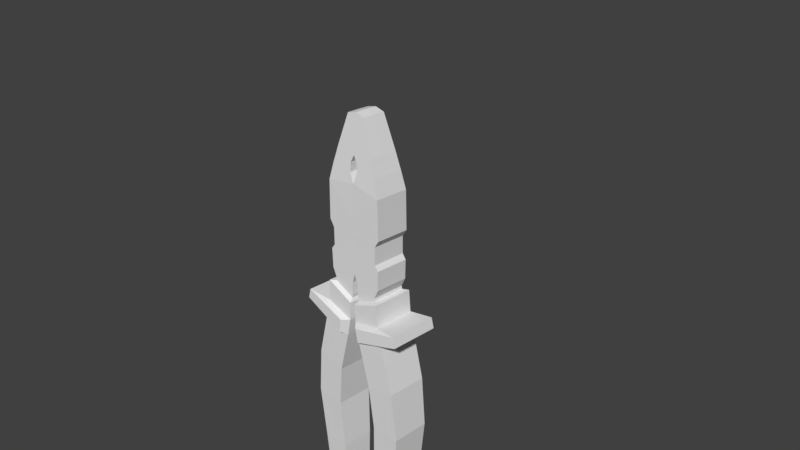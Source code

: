 # Source: Alicate.blend  (saved by Blender 2.79.0; exported with 4.5.12 LTS)
import bpy
from mathutils import Matrix  # noqa: F401  (used for matrix-valued properties, if any)

bpy.ops.wm.read_factory_settings(use_empty=True)
scene = bpy.context.scene
scene.name = 'Scene'

# ---- collections
col_collection_1 = bpy.data.collections.new('Collection 1'); scene.collection.children.link(col_collection_1)

# ---- materials (node trees are filled in below, after node groups)
mat_material = bpy.data.materials.new('Material')
mat_material.alpha_threshold = 0.0
mat_material.roughness = 0.5
mat_material.line_color = (0.0, 0.0, 0.0, 1.0)

# ---- material node trees

# ---- world
world_world = bpy.data.worlds.new('World'); scene.world = world_world
world_world.color = (0.05088, 0.05088, 0.05088)
world_world.use_sun_shadow = False
world_world.sun_shadow_jitter_overblur = 0.0
world_world.cycles.sampling_method = 'MANUAL'

# ---- cameras
cam_camera = bpy.data.cameras.new('Camera')
cam_camera.clip_end = 100.0
cam_camera.lens = 35.0
cam_camera.sensor_width = 32.0
cam_camera.sensor_height = 18.0
cam_camera.ortho_scale = 7.314
cam_camera.dof.focus_distance = 0.0

# ---- meshes
me_cube = bpy.data.meshes.new('Cube')
me_cube.from_pydata([(0.4577, -0.237, 0.2286), (0.4577, 0.0, 0.2286), (0.0, -0.237, 0.41), (0.3899, 0.0, 0.1267), (0.3899, -0.237, 0.1267), (0.3899, 0.0, -0.1267), (0.3899, -0.237, -0.1267), (0.4435, 0.0, -0.1954), (0.4435, -0.237, -0.1954), (0.0, 0.0, -0.41), (0.0, -0.237, -0.41), (0.0, -0.237, -0.1267), (0.0, -0.237, 0.1267), (0.436, 0.0, -0.4751), (0.436, -0.237, -0.4751), (0.04566, 0.0, -0.5416), (0.04566, -0.237, -0.5416), (0.3722, -0.237, -0.6093), (0.3722, 0.0, -0.6093), (0.05456, 0.0, -0.7407), (0.05456, -0.237, -0.7407), (0.3807, -0.237, -0.6537), (0.3807, 0.0, -0.6537), (0.06307, 0.0, -0.785), (0.06307, -0.237, -0.785), (0.4549, -0.2916, -0.6591), (0.4549, 0.0, -0.6591), (0.04003, 0.0, -0.8307), (0.04003, -0.2916, -0.8307), (0.4821, -0.2916, -0.9734), (0.4821, 0.0, -0.9734), (0.04993, 0.0, -1.095), (0.04993, -0.2916, -1.095), (0.5419, -0.2916, -1.247), (0.5419, 0.0, -1.247), (0.1081, 0.0, -1.362), (0.1081, -0.2916, -1.362), (0.7207, -0.2846, -1.913), (0.7207, 0.0, -1.913), (0.2827, 0.0, -2.012), (0.2827, -0.2846, -2.012), (0.799, -0.2675, -2.625), (0.799, 0.0, -2.625), (0.3553, 0.0, -2.648), (0.3553, -0.2675, -2.648), (0.7338, -0.2383, -3.439), (0.7338, 0.0, -3.439), (0.314, 0.0, -3.406), (0.314, -0.2383, -3.406), (0.7102, -0.2116, -3.977), (0.7102, 0.0, -3.977), (0.3083, 0.0, -3.977), (0.3083, -0.2116, -3.977), (0.7319, -0.1789, -4.47), (0.7319, 0.0, -4.47), (0.3817, 0.0, -4.505), (0.3817, -0.1789, -4.505), (0.6636, -0.1047, -4.617), (0.6636, 0.0, -4.617), (0.5229, 0.0, -4.631), (0.5229, -0.1047, -4.631), (0.4459, -0.237, 0.7797), (0.4459, 0.0, 0.7797), (0.0, 0.0, 0.858), (0.0, -0.2306, 0.8578), (0.3768, -0.2168, 1.027), (0.3768, 0.0, 1.028), (0.06356, 0.0, 0.9916), (0.06356, -0.2198, 0.9909), (0.3326, -0.2059, 1.162), (0.3326, 0.0, 1.163), (0.05482, 0.0, 1.121), (0.05482, -0.2093, 1.119), (0.3032, -0.198, 1.258), (0.3032, 0.0, 1.26), (0.0, 0.0, 1.224), (0.0, -0.2009, 1.222), (0.1402, -0.1606, 1.717), (0.1402, 0.0, 1.72), (0.0, 0.0, 1.755), (0.0, -0.1578, 1.752), (0.8189, -0.3457, -0.936), (0.8189, 0.0, -0.936), (0.04993, 0.0, -1.095), (0.1452, -0.3772, -1.107), (0.8571, -0.3457, -1.083), (0.8571, 0.0, -1.083), (0.1081, 0.0, -1.362), (0.1885, -0.3772, -1.303)], [], [(4, 3, 1, 0), (3, 4, 6, 5), (8, 10, 16, 14), (5, 6, 8, 7), (6, 11, 10, 8), (2, 12, 4, 0), (6, 4, 12, 11), (7, 8, 14, 13), (10, 9, 15, 16), (20, 19, 23, 24), (14, 16, 20, 17), (13, 14, 17, 18), (16, 15, 19, 20), (21, 24, 28, 25), (17, 20, 24, 21), (18, 17, 21, 22), (28, 27, 31, 32), (22, 21, 25, 26), (24, 23, 27, 28), (36, 33, 85, 88), (25, 28, 32, 29), (26, 25, 29, 30), (33, 36, 40, 37), (32, 36, 88, 84), (32, 31, 35, 36), (40, 39, 43, 44), (34, 33, 37, 38), (36, 35, 39, 40), (41, 44, 48, 45), (37, 40, 44, 41), (38, 37, 41, 42), (45, 48, 52, 49), (42, 41, 45, 46), (44, 43, 47, 48), (52, 51, 55, 56), (46, 45, 49, 50), (48, 47, 51, 52), (53, 56, 60, 57), (49, 52, 56, 53), (50, 49, 53, 54), (58, 57, 60, 59), (54, 53, 57, 58), (56, 55, 59, 60), (64, 61, 65, 68), (2, 0, 61, 64), (67, 68, 72, 71), (63, 64, 68, 67), (61, 62, 66, 65), (72, 69, 73, 76), (65, 66, 70, 69), (68, 65, 69, 72), (71, 72, 76, 75), (69, 70, 74, 73), (79, 80, 77, 78), (73, 74, 78, 77), (76, 73, 77, 80), (1, 62, 61, 0), (81, 84, 88, 85), (82, 81, 85, 86), (33, 34, 86, 85), (35, 31, 83, 87), (29, 32, 84, 81), (30, 29, 81, 82)])
me_cube.materials.append(mat_material)
me_cube.use_remesh_preserve_volume = False
me_cube.use_remesh_preserve_attributes = False
me_cube.use_mirror_vertex_groups = False
me_cube.update()

# ---- objects
ob_cube = bpy.data.objects.new('Cube', me_cube)
ob_camera = bpy.data.objects.new('Camera', cam_camera)

# ---- transforms, parenting, visibility, modifiers, constraints
ob_cube.location = (-0.01406, 0.0, 0.1936)
ob_cube.lock_rotations_4d = False
ob_cube.empty_display_type = 'ARROWS'
ob_cube.lineart.crease_threshold = 0.0
_m = ob_cube.modifiers.new('Mirror', 'MIRROR')
_m.use_axis = (True, True, False)
_m.use_clip = True
ob_camera.location = (7.481, -6.508, 5.344)
ob_camera.rotation_euler = (1.109, 0.0, 0.8149)
ob_camera.lock_rotations_4d = False
ob_camera.empty_display_type = 'ARROWS'
ob_camera.color = (0.0, 0.0, 0.0, 0.0)
ob_camera.display_type = 'WIRE'
ob_camera.lineart.crease_threshold = 0.0

# ---- collection membership
col_collection_1.objects.link(ob_cube)
col_collection_1.objects.link(ob_camera)

# ---- scene / render settings (as saved in the file)
scene.camera = ob_camera
scene.frame_start = 1; scene.frame_end = 250; scene.frame_set(1)
scene.render.engine = 'CYCLES'
scene.render.resolution_percentage = 50
scene.render.dither_intensity = 0.0
scene.render.use_border = True
scene.cycles.use_denoising = False
scene.cycles.samples = 128
scene.cycles.sampling_pattern = 'TABULATED_SOBOL'
scene.cycles.use_adaptive_sampling = False
scene.cycles.use_light_tree = False
scene.cycles.blur_glossy = 0.0
scene.cycles.sample_clamp_indirect = 0.0
scene.view_settings.view_transform = 'Standard'
bpy.context.view_layer.update()

# ---- added for rendering (the .blend has no usable light): sun
light_auto_sun = bpy.data.lights.new('AutoSun', 'SUN')
light_auto_sun.energy = 3.0
light_auto_sun.angle = 0.0523599
ob_auto_sun = bpy.data.objects.new('AutoSun', light_auto_sun)
scene.collection.objects.link(ob_auto_sun)
ob_auto_sun.rotation_euler = (0.872665, 0.174533, 0.523599)
bpy.context.view_layer.update()
